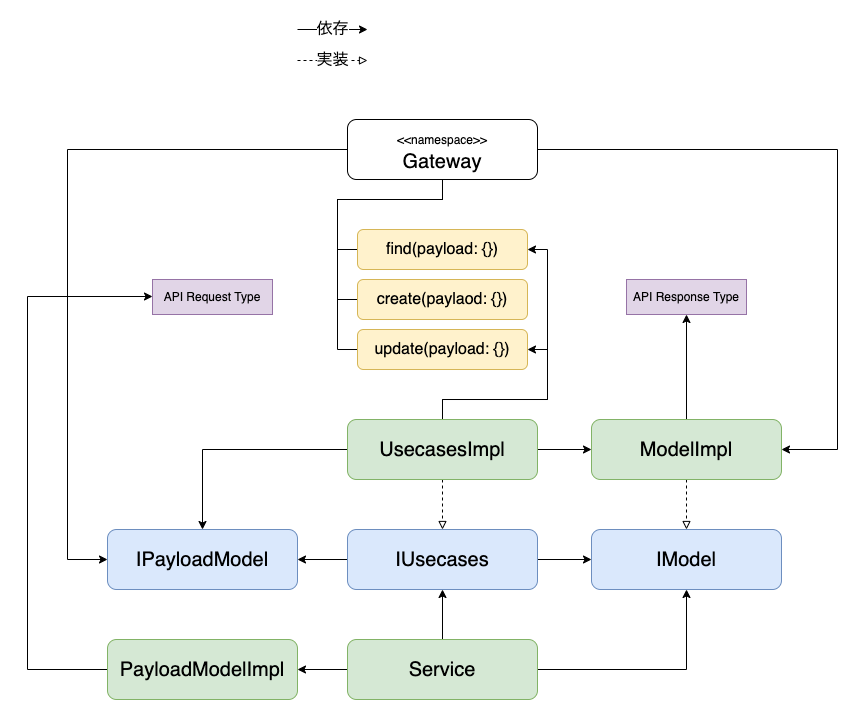

The diagram above was exported from draw.io. Its source (the exported page's mxGraphModel, read from the mxfile embedded in the PNG):
<mxGraphModel dx="2252" dy="1943" grid="1" gridSize="10" guides="1" tooltips="1" connect="1" arrows="1" fold="1" page="1" pageScale="1" pageWidth="827" pageHeight="1169" math="0" shadow="0">
  <root>
    <mxCell id="0" />
    <mxCell id="1" parent="0" />
    <mxCell id="4PiuUmzJNhvMb4vkVIiN-4" style="edgeStyle=orthogonalEdgeStyle;rounded=0;orthogonalLoop=1;jettySize=auto;html=1;entryX=0.5;entryY=1;entryDx=0;entryDy=0;fontSize=12;" parent="1" source="4PiuUmzJNhvMb4vkVIiN-1" target="4PiuUmzJNhvMb4vkVIiN-3" edge="1">
      <mxGeometry relative="1" as="geometry" />
    </mxCell>
    <mxCell id="4PiuUmzJNhvMb4vkVIiN-35" style="edgeStyle=orthogonalEdgeStyle;rounded=0;orthogonalLoop=1;jettySize=auto;html=1;fontSize=12;endArrow=classic;endFill=1;" parent="1" source="4PiuUmzJNhvMb4vkVIiN-1" target="4PiuUmzJNhvMb4vkVIiN-17" edge="1">
      <mxGeometry relative="1" as="geometry" />
    </mxCell>
    <mxCell id="1shPgpTkAkA_xF80m9i--6" style="edgeStyle=orthogonalEdgeStyle;rounded=0;orthogonalLoop=1;jettySize=auto;html=1;" edge="1" parent="1" source="4PiuUmzJNhvMb4vkVIiN-1" target="1shPgpTkAkA_xF80m9i--1">
      <mxGeometry relative="1" as="geometry" />
    </mxCell>
    <mxCell id="4PiuUmzJNhvMb4vkVIiN-1" value="Service" style="rounded=1;whiteSpace=wrap;html=1;fontSize=20;fillColor=#d5e8d4;strokeColor=#82b366;" parent="1" vertex="1">
      <mxGeometry x="100" y="610" width="190" height="60" as="geometry" />
    </mxCell>
    <mxCell id="4PiuUmzJNhvMb4vkVIiN-9" style="edgeStyle=orthogonalEdgeStyle;rounded=0;orthogonalLoop=1;jettySize=auto;html=1;entryX=0;entryY=0.5;entryDx=0;entryDy=0;fontSize=16;endArrow=none;endFill=0;" parent="1" source="4PiuUmzJNhvMb4vkVIiN-2" target="4PiuUmzJNhvMb4vkVIiN-8" edge="1">
      <mxGeometry relative="1" as="geometry">
        <Array as="points">
          <mxPoint x="195" y="170" />
          <mxPoint x="90" y="170" />
          <mxPoint x="90" y="220" />
        </Array>
      </mxGeometry>
    </mxCell>
    <mxCell id="4PiuUmzJNhvMb4vkVIiN-13" style="edgeStyle=orthogonalEdgeStyle;rounded=0;orthogonalLoop=1;jettySize=auto;html=1;entryX=0;entryY=0.5;entryDx=0;entryDy=0;fontSize=16;endArrow=none;endFill=0;" parent="1" source="4PiuUmzJNhvMb4vkVIiN-2" target="4PiuUmzJNhvMb4vkVIiN-10" edge="1">
      <mxGeometry relative="1" as="geometry">
        <Array as="points">
          <mxPoint x="195" y="170" />
          <mxPoint x="90" y="170" />
          <mxPoint x="90" y="270" />
        </Array>
      </mxGeometry>
    </mxCell>
    <mxCell id="4PiuUmzJNhvMb4vkVIiN-14" style="edgeStyle=orthogonalEdgeStyle;rounded=0;orthogonalLoop=1;jettySize=auto;html=1;entryX=0;entryY=0.5;entryDx=0;entryDy=0;fontSize=16;endArrow=none;endFill=0;" parent="1" source="4PiuUmzJNhvMb4vkVIiN-2" target="4PiuUmzJNhvMb4vkVIiN-12" edge="1">
      <mxGeometry relative="1" as="geometry">
        <Array as="points">
          <mxPoint x="195" y="170" />
          <mxPoint x="90" y="170" />
          <mxPoint x="90" y="320" />
        </Array>
      </mxGeometry>
    </mxCell>
    <mxCell id="1shPgpTkAkA_xF80m9i--13" style="edgeStyle=orthogonalEdgeStyle;rounded=0;orthogonalLoop=1;jettySize=auto;html=1;" edge="1" parent="1" source="4PiuUmzJNhvMb4vkVIiN-2" target="1shPgpTkAkA_xF80m9i--2">
      <mxGeometry relative="1" as="geometry">
        <Array as="points">
          <mxPoint x="-180" y="120" />
          <mxPoint x="-180" y="530" />
        </Array>
      </mxGeometry>
    </mxCell>
    <mxCell id="1shPgpTkAkA_xF80m9i--15" style="edgeStyle=orthogonalEdgeStyle;rounded=0;orthogonalLoop=1;jettySize=auto;html=1;" edge="1" parent="1" source="4PiuUmzJNhvMb4vkVIiN-2" target="4PiuUmzJNhvMb4vkVIiN-21">
      <mxGeometry relative="1" as="geometry">
        <Array as="points">
          <mxPoint x="590" y="120" />
          <mxPoint x="590" y="420" />
        </Array>
      </mxGeometry>
    </mxCell>
    <mxCell id="4PiuUmzJNhvMb4vkVIiN-2" value="&lt;font style=&quot;font-size: 12px&quot;&gt;&amp;lt;&amp;lt;namespace&amp;gt;&amp;gt;&lt;/font&gt;&lt;br&gt;Gateway" style="rounded=1;whiteSpace=wrap;html=1;fontSize=20;" parent="1" vertex="1">
      <mxGeometry x="100" y="90" width="190" height="60" as="geometry" />
    </mxCell>
    <mxCell id="4PiuUmzJNhvMb4vkVIiN-37" style="edgeStyle=orthogonalEdgeStyle;rounded=0;orthogonalLoop=1;jettySize=auto;html=1;fontSize=12;endArrow=classic;endFill=1;" parent="1" source="4PiuUmzJNhvMb4vkVIiN-3" target="4PiuUmzJNhvMb4vkVIiN-17" edge="1">
      <mxGeometry relative="1" as="geometry">
        <Array as="points">
          <mxPoint x="474" y="530" />
        </Array>
      </mxGeometry>
    </mxCell>
    <mxCell id="1shPgpTkAkA_xF80m9i--7" style="edgeStyle=orthogonalEdgeStyle;rounded=0;orthogonalLoop=1;jettySize=auto;html=1;entryX=1;entryY=0.5;entryDx=0;entryDy=0;" edge="1" parent="1" source="4PiuUmzJNhvMb4vkVIiN-3" target="1shPgpTkAkA_xF80m9i--2">
      <mxGeometry relative="1" as="geometry" />
    </mxCell>
    <mxCell id="4PiuUmzJNhvMb4vkVIiN-3" value="IUsecases" style="rounded=1;whiteSpace=wrap;html=1;fontSize=20;fillColor=#dae8fc;strokeColor=#6c8ebf;" parent="1" vertex="1">
      <mxGeometry x="100" y="500" width="190" height="60" as="geometry" />
    </mxCell>
    <mxCell id="4PiuUmzJNhvMb4vkVIiN-7" style="edgeStyle=orthogonalEdgeStyle;rounded=0;orthogonalLoop=1;jettySize=auto;html=1;fontSize=12;endArrow=block;endFill=0;dashed=1;" parent="1" source="4PiuUmzJNhvMb4vkVIiN-5" target="4PiuUmzJNhvMb4vkVIiN-3" edge="1">
      <mxGeometry relative="1" as="geometry" />
    </mxCell>
    <mxCell id="4PiuUmzJNhvMb4vkVIiN-15" style="edgeStyle=orthogonalEdgeStyle;rounded=0;orthogonalLoop=1;jettySize=auto;html=1;entryX=1;entryY=0.5;entryDx=0;entryDy=0;fontSize=16;endArrow=classic;endFill=1;" parent="1" source="4PiuUmzJNhvMb4vkVIiN-5" target="4PiuUmzJNhvMb4vkVIiN-8" edge="1">
      <mxGeometry relative="1" as="geometry">
        <Array as="points">
          <mxPoint x="195" y="370" />
          <mxPoint x="300" y="370" />
          <mxPoint x="300" y="220" />
        </Array>
      </mxGeometry>
    </mxCell>
    <mxCell id="4PiuUmzJNhvMb4vkVIiN-16" style="edgeStyle=orthogonalEdgeStyle;rounded=0;orthogonalLoop=1;jettySize=auto;html=1;entryX=1;entryY=0.5;entryDx=0;entryDy=0;fontSize=16;endArrow=classic;endFill=1;" parent="1" source="4PiuUmzJNhvMb4vkVIiN-5" target="4PiuUmzJNhvMb4vkVIiN-12" edge="1">
      <mxGeometry relative="1" as="geometry">
        <Array as="points">
          <mxPoint x="195" y="370" />
          <mxPoint x="300" y="370" />
          <mxPoint x="300" y="320" />
        </Array>
      </mxGeometry>
    </mxCell>
    <mxCell id="4PiuUmzJNhvMb4vkVIiN-20" style="edgeStyle=orthogonalEdgeStyle;rounded=0;orthogonalLoop=1;jettySize=auto;html=1;fontSize=16;endArrow=classic;endFill=1;" parent="1" source="4PiuUmzJNhvMb4vkVIiN-5" target="4PiuUmzJNhvMb4vkVIiN-21" edge="1">
      <mxGeometry relative="1" as="geometry">
        <mxPoint x="379" y="380" as="targetPoint" />
      </mxGeometry>
    </mxCell>
    <mxCell id="1shPgpTkAkA_xF80m9i--8" style="edgeStyle=orthogonalEdgeStyle;rounded=0;orthogonalLoop=1;jettySize=auto;html=1;" edge="1" parent="1" source="4PiuUmzJNhvMb4vkVIiN-5" target="1shPgpTkAkA_xF80m9i--2">
      <mxGeometry relative="1" as="geometry" />
    </mxCell>
    <mxCell id="4PiuUmzJNhvMb4vkVIiN-5" value="UsecasesImpl" style="rounded=1;whiteSpace=wrap;html=1;fontSize=20;fillColor=#d5e8d4;strokeColor=#82b366;" parent="1" vertex="1">
      <mxGeometry x="100" y="390" width="190" height="60" as="geometry" />
    </mxCell>
    <mxCell id="4PiuUmzJNhvMb4vkVIiN-8" value="&lt;font style=&quot;font-size: 16px&quot;&gt;find(payload: {})&lt;/font&gt;" style="rounded=1;whiteSpace=wrap;html=1;fontSize=16;fillColor=#fff2cc;strokeColor=#d6b656;" parent="1" vertex="1">
      <mxGeometry x="110" y="200" width="170" height="40" as="geometry" />
    </mxCell>
    <mxCell id="4PiuUmzJNhvMb4vkVIiN-10" value="&lt;font style=&quot;font-size: 16px&quot;&gt;create(paylaod: {})&lt;br&gt;&lt;/font&gt;" style="rounded=1;whiteSpace=wrap;html=1;fontSize=16;fillColor=#fff2cc;strokeColor=#d6b656;" parent="1" vertex="1">
      <mxGeometry x="110" y="250" width="170" height="40" as="geometry" />
    </mxCell>
    <mxCell id="4PiuUmzJNhvMb4vkVIiN-12" value="&lt;font style=&quot;font-size: 16px&quot;&gt;update(payload: {})&lt;br&gt;&lt;/font&gt;" style="rounded=1;whiteSpace=wrap;html=1;fontSize=16;fillColor=#fff2cc;strokeColor=#d6b656;" parent="1" vertex="1">
      <mxGeometry x="110" y="300" width="170" height="40" as="geometry" />
    </mxCell>
    <mxCell id="4PiuUmzJNhvMb4vkVIiN-17" value="IModel" style="rounded=1;whiteSpace=wrap;html=1;fontSize=20;fillColor=#dae8fc;strokeColor=#6c8ebf;" parent="1" vertex="1">
      <mxGeometry x="344" y="500" width="190" height="60" as="geometry" />
    </mxCell>
    <mxCell id="4PiuUmzJNhvMb4vkVIiN-30" style="edgeStyle=orthogonalEdgeStyle;rounded=0;orthogonalLoop=1;jettySize=auto;html=1;fontSize=12;endArrow=classic;endFill=1;" parent="1" source="4PiuUmzJNhvMb4vkVIiN-21" target="4PiuUmzJNhvMb4vkVIiN-29" edge="1">
      <mxGeometry relative="1" as="geometry">
        <mxPoint x="474" y="350" as="sourcePoint" />
      </mxGeometry>
    </mxCell>
    <mxCell id="4PiuUmzJNhvMb4vkVIiN-23" style="edgeStyle=orthogonalEdgeStyle;rounded=0;orthogonalLoop=1;jettySize=auto;html=1;fontSize=16;endArrow=block;endFill=0;dashed=1;" parent="1" source="4PiuUmzJNhvMb4vkVIiN-21" target="4PiuUmzJNhvMb4vkVIiN-17" edge="1">
      <mxGeometry relative="1" as="geometry" />
    </mxCell>
    <mxCell id="4PiuUmzJNhvMb4vkVIiN-21" value="ModelImpl" style="rounded=1;whiteSpace=wrap;html=1;fontSize=20;fillColor=#d5e8d4;strokeColor=#82b366;" parent="1" vertex="1">
      <mxGeometry x="344" y="390" width="190" height="60" as="geometry" />
    </mxCell>
    <mxCell id="4PiuUmzJNhvMb4vkVIiN-25" value="依存" style="endArrow=classic;html=1;rounded=0;fontSize=16;" parent="1" edge="1">
      <mxGeometry width="50" height="50" relative="1" as="geometry">
        <mxPoint x="50" as="sourcePoint" />
        <mxPoint x="120" as="targetPoint" />
      </mxGeometry>
    </mxCell>
    <mxCell id="4PiuUmzJNhvMb4vkVIiN-26" value="実装" style="endArrow=block;html=1;rounded=0;fontSize=16;dashed=1;endFill=0;" parent="1" edge="1">
      <mxGeometry width="50" height="50" relative="1" as="geometry">
        <mxPoint x="50" y="31" as="sourcePoint" />
        <mxPoint x="120" y="31" as="targetPoint" />
      </mxGeometry>
    </mxCell>
    <mxCell id="4PiuUmzJNhvMb4vkVIiN-29" value="API Response Type" style="rounded=0;whiteSpace=wrap;html=1;fontSize=12;fillColor=#e1d5e7;strokeColor=#9673a6;" parent="1" vertex="1">
      <mxGeometry x="379" y="250" width="120" height="35" as="geometry" />
    </mxCell>
    <mxCell id="1shPgpTkAkA_xF80m9i--10" style="edgeStyle=orthogonalEdgeStyle;rounded=0;orthogonalLoop=1;jettySize=auto;html=1;" edge="1" parent="1" source="1shPgpTkAkA_xF80m9i--1" target="1shPgpTkAkA_xF80m9i--9">
      <mxGeometry relative="1" as="geometry">
        <Array as="points">
          <mxPoint x="-220" y="640" />
          <mxPoint x="-220" y="267" />
        </Array>
      </mxGeometry>
    </mxCell>
    <mxCell id="1shPgpTkAkA_xF80m9i--1" value="PayloadModelImpl" style="rounded=1;whiteSpace=wrap;html=1;fontSize=20;fillColor=#d5e8d4;strokeColor=#82b366;" vertex="1" parent="1">
      <mxGeometry x="-140" y="610" width="190" height="60" as="geometry" />
    </mxCell>
    <mxCell id="1shPgpTkAkA_xF80m9i--2" value="IPayloadModel" style="rounded=1;whiteSpace=wrap;html=1;fontSize=20;fillColor=#dae8fc;strokeColor=#6c8ebf;" vertex="1" parent="1">
      <mxGeometry x="-140" y="500" width="190" height="60" as="geometry" />
    </mxCell>
    <mxCell id="1shPgpTkAkA_xF80m9i--9" value="API Request Type" style="rounded=0;whiteSpace=wrap;html=1;fontSize=12;fillColor=#e1d5e7;strokeColor=#9673a6;" vertex="1" parent="1">
      <mxGeometry x="-95" y="250" width="120" height="35" as="geometry" />
    </mxCell>
  </root>
</mxGraphModel>